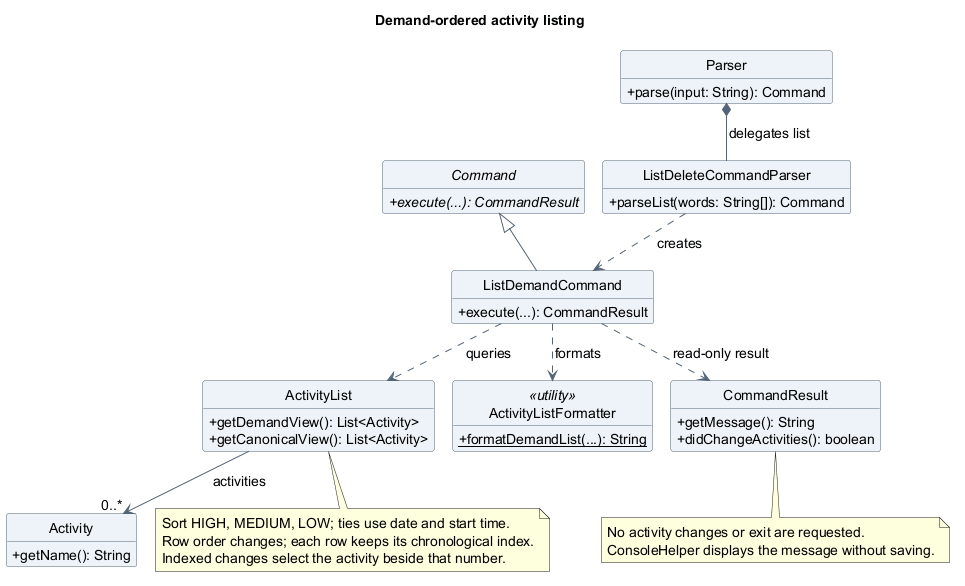

The diagram above was rendered by PlantUML. Its source (embedded in the PNG):
@startuml
!pragma layout smetana
title Demand-ordered activity listing
skinparam backgroundColor white
skinparam shadowing false
skinparam defaultFontName SansSerif
skinparam defaultFontSize 14
skinparam ArrowColor #526477
skinparam classAttributeIconSize 0
skinparam classBackgroundColor #EDF3F8
skinparam classBorderColor #526477
hide circle
hide empty members

abstract class Command {
  {abstract} +execute(...): CommandResult
}
class Parser {
  +parse(input: String): Command
}
class ListDeleteCommandParser {
  +parseList(words: String[]): Command
}
class ListDemandCommand {
  +execute(...): CommandResult
}
class ActivityList {
  +getDemandView(): List<Activity>
  +getCanonicalView(): List<Activity>
}
class Activity {
  +getName(): String
}
class ActivityListFormatter <<utility>> {
  {static} +formatDemandList(...): String
}
class CommandResult {
  +getMessage(): String
  +didChangeActivities(): boolean
}
Command <|-- ListDemandCommand
Parser *-- ListDeleteCommandParser : delegates list
ListDeleteCommandParser ..> ListDemandCommand : creates
ListDemandCommand ..> ActivityList : queries
ListDemandCommand ..> ActivityListFormatter : formats
ListDemandCommand ..> CommandResult : read-only result
ActivityList --> "0..*" Activity : activities
note bottom of ActivityList
  Sort HIGH, MEDIUM, LOW; ties use date and start time.
  Row order changes; each row keeps its chronological index.
  Indexed changes select the activity beside that number.
end note
note bottom of CommandResult
  No activity changes or exit are requested.
  ConsoleHelper displays the message without saving.
end note
@enduml